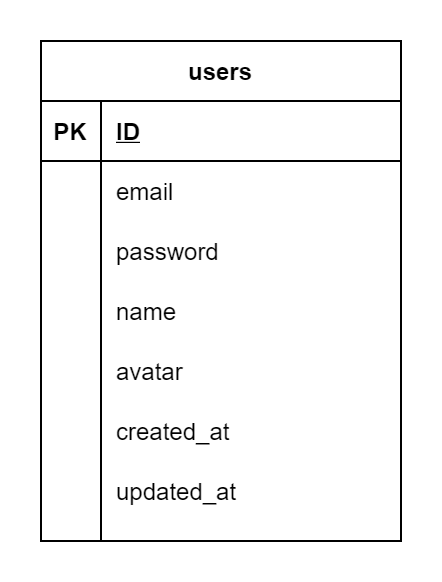

The diagram above was exported from draw.io. Its source (the exported page's mxGraphModel, read from the mxfile embedded in the PNG):
<mxGraphModel dx="1108" dy="450" grid="1" gridSize="10" guides="1" tooltips="1" connect="1" arrows="1" fold="1" page="1" pageScale="1" pageWidth="850" pageHeight="1100" math="0" shadow="0">
  <root>
    <mxCell id="0" />
    <mxCell id="1" parent="0" />
    <mxCell id="va_x-_p2JCxLhr7GdRff-1" value="users" style="shape=table;startSize=30;container=1;collapsible=1;childLayout=tableLayout;fixedRows=1;rowLines=0;fontStyle=1;align=center;resizeLast=1;" vertex="1" parent="1">
      <mxGeometry x="160" y="350" width="180" height="250" as="geometry" />
    </mxCell>
    <mxCell id="va_x-_p2JCxLhr7GdRff-2" value="" style="shape=partialRectangle;collapsible=0;dropTarget=0;pointerEvents=0;fillColor=none;top=0;left=0;bottom=1;right=0;points=[[0,0.5],[1,0.5]];portConstraint=eastwest;" vertex="1" parent="va_x-_p2JCxLhr7GdRff-1">
      <mxGeometry y="30" width="180" height="30" as="geometry" />
    </mxCell>
    <mxCell id="va_x-_p2JCxLhr7GdRff-3" value="PK" style="shape=partialRectangle;connectable=0;fillColor=none;top=0;left=0;bottom=0;right=0;fontStyle=1;overflow=hidden;" vertex="1" parent="va_x-_p2JCxLhr7GdRff-2">
      <mxGeometry width="30" height="30" as="geometry" />
    </mxCell>
    <mxCell id="va_x-_p2JCxLhr7GdRff-4" value="ID" style="shape=partialRectangle;connectable=0;fillColor=none;top=0;left=0;bottom=0;right=0;align=left;spacingLeft=6;fontStyle=5;overflow=hidden;" vertex="1" parent="va_x-_p2JCxLhr7GdRff-2">
      <mxGeometry x="30" width="150" height="30" as="geometry" />
    </mxCell>
    <mxCell id="va_x-_p2JCxLhr7GdRff-5" value="" style="shape=partialRectangle;collapsible=0;dropTarget=0;pointerEvents=0;fillColor=none;top=0;left=0;bottom=0;right=0;points=[[0,0.5],[1,0.5]];portConstraint=eastwest;" vertex="1" parent="va_x-_p2JCxLhr7GdRff-1">
      <mxGeometry y="60" width="180" height="30" as="geometry" />
    </mxCell>
    <mxCell id="va_x-_p2JCxLhr7GdRff-6" value="" style="shape=partialRectangle;connectable=0;fillColor=none;top=0;left=0;bottom=0;right=0;editable=1;overflow=hidden;" vertex="1" parent="va_x-_p2JCxLhr7GdRff-5">
      <mxGeometry width="30" height="30" as="geometry" />
    </mxCell>
    <mxCell id="va_x-_p2JCxLhr7GdRff-7" value="email" style="shape=partialRectangle;connectable=0;fillColor=none;top=0;left=0;bottom=0;right=0;align=left;spacingLeft=6;overflow=hidden;" vertex="1" parent="va_x-_p2JCxLhr7GdRff-5">
      <mxGeometry x="30" width="150" height="30" as="geometry" />
    </mxCell>
    <mxCell id="va_x-_p2JCxLhr7GdRff-8" value="" style="shape=partialRectangle;collapsible=0;dropTarget=0;pointerEvents=0;fillColor=none;top=0;left=0;bottom=0;right=0;points=[[0,0.5],[1,0.5]];portConstraint=eastwest;" vertex="1" parent="va_x-_p2JCxLhr7GdRff-1">
      <mxGeometry y="90" width="180" height="30" as="geometry" />
    </mxCell>
    <mxCell id="va_x-_p2JCxLhr7GdRff-9" value="" style="shape=partialRectangle;connectable=0;fillColor=none;top=0;left=0;bottom=0;right=0;editable=1;overflow=hidden;" vertex="1" parent="va_x-_p2JCxLhr7GdRff-8">
      <mxGeometry width="30" height="30" as="geometry" />
    </mxCell>
    <mxCell id="va_x-_p2JCxLhr7GdRff-10" value="password" style="shape=partialRectangle;connectable=0;fillColor=none;top=0;left=0;bottom=0;right=0;align=left;spacingLeft=6;overflow=hidden;" vertex="1" parent="va_x-_p2JCxLhr7GdRff-8">
      <mxGeometry x="30" width="150" height="30" as="geometry" />
    </mxCell>
    <mxCell id="va_x-_p2JCxLhr7GdRff-11" value="" style="shape=partialRectangle;collapsible=0;dropTarget=0;pointerEvents=0;fillColor=none;top=0;left=0;bottom=0;right=0;points=[[0,0.5],[1,0.5]];portConstraint=eastwest;" vertex="1" parent="va_x-_p2JCxLhr7GdRff-1">
      <mxGeometry y="120" width="180" height="30" as="geometry" />
    </mxCell>
    <mxCell id="va_x-_p2JCxLhr7GdRff-12" value="" style="shape=partialRectangle;connectable=0;fillColor=none;top=0;left=0;bottom=0;right=0;editable=1;overflow=hidden;" vertex="1" parent="va_x-_p2JCxLhr7GdRff-11">
      <mxGeometry width="30" height="30" as="geometry" />
    </mxCell>
    <mxCell id="va_x-_p2JCxLhr7GdRff-13" value="name" style="shape=partialRectangle;connectable=0;fillColor=none;top=0;left=0;bottom=0;right=0;align=left;spacingLeft=6;overflow=hidden;" vertex="1" parent="va_x-_p2JCxLhr7GdRff-11">
      <mxGeometry x="30" width="150" height="30" as="geometry" />
    </mxCell>
    <mxCell id="va_x-_p2JCxLhr7GdRff-14" value="" style="shape=partialRectangle;collapsible=0;dropTarget=0;pointerEvents=0;fillColor=none;top=0;left=0;bottom=0;right=0;points=[[0,0.5],[1,0.5]];portConstraint=eastwest;" vertex="1" parent="va_x-_p2JCxLhr7GdRff-1">
      <mxGeometry y="150" width="180" height="30" as="geometry" />
    </mxCell>
    <mxCell id="va_x-_p2JCxLhr7GdRff-15" value="" style="shape=partialRectangle;connectable=0;fillColor=none;top=0;left=0;bottom=0;right=0;editable=1;overflow=hidden;" vertex="1" parent="va_x-_p2JCxLhr7GdRff-14">
      <mxGeometry width="30" height="30" as="geometry" />
    </mxCell>
    <mxCell id="va_x-_p2JCxLhr7GdRff-16" value="avatar" style="shape=partialRectangle;connectable=0;fillColor=none;top=0;left=0;bottom=0;right=0;align=left;spacingLeft=6;overflow=hidden;" vertex="1" parent="va_x-_p2JCxLhr7GdRff-14">
      <mxGeometry x="30" width="150" height="30" as="geometry" />
    </mxCell>
    <mxCell id="va_x-_p2JCxLhr7GdRff-17" value="" style="shape=partialRectangle;collapsible=0;dropTarget=0;pointerEvents=0;fillColor=none;top=0;left=0;bottom=0;right=0;points=[[0,0.5],[1,0.5]];portConstraint=eastwest;" vertex="1" parent="va_x-_p2JCxLhr7GdRff-1">
      <mxGeometry y="180" width="180" height="30" as="geometry" />
    </mxCell>
    <mxCell id="va_x-_p2JCxLhr7GdRff-18" value="" style="shape=partialRectangle;connectable=0;fillColor=none;top=0;left=0;bottom=0;right=0;editable=1;overflow=hidden;" vertex="1" parent="va_x-_p2JCxLhr7GdRff-17">
      <mxGeometry width="30" height="30" as="geometry" />
    </mxCell>
    <mxCell id="va_x-_p2JCxLhr7GdRff-19" value="created_at" style="shape=partialRectangle;connectable=0;fillColor=none;top=0;left=0;bottom=0;right=0;align=left;spacingLeft=6;overflow=hidden;" vertex="1" parent="va_x-_p2JCxLhr7GdRff-17">
      <mxGeometry x="30" width="150" height="30" as="geometry" />
    </mxCell>
    <mxCell id="va_x-_p2JCxLhr7GdRff-20" value="" style="shape=partialRectangle;collapsible=0;dropTarget=0;pointerEvents=0;fillColor=none;top=0;left=0;bottom=0;right=0;points=[[0,0.5],[1,0.5]];portConstraint=eastwest;" vertex="1" parent="va_x-_p2JCxLhr7GdRff-1">
      <mxGeometry y="210" width="180" height="30" as="geometry" />
    </mxCell>
    <mxCell id="va_x-_p2JCxLhr7GdRff-21" value="" style="shape=partialRectangle;connectable=0;fillColor=none;top=0;left=0;bottom=0;right=0;editable=1;overflow=hidden;" vertex="1" parent="va_x-_p2JCxLhr7GdRff-20">
      <mxGeometry width="30" height="30" as="geometry" />
    </mxCell>
    <mxCell id="va_x-_p2JCxLhr7GdRff-22" value="updated_at" style="shape=partialRectangle;connectable=0;fillColor=none;top=0;left=0;bottom=0;right=0;align=left;spacingLeft=6;overflow=hidden;" vertex="1" parent="va_x-_p2JCxLhr7GdRff-20">
      <mxGeometry x="30" width="150" height="30" as="geometry" />
    </mxCell>
  </root>
</mxGraphModel>